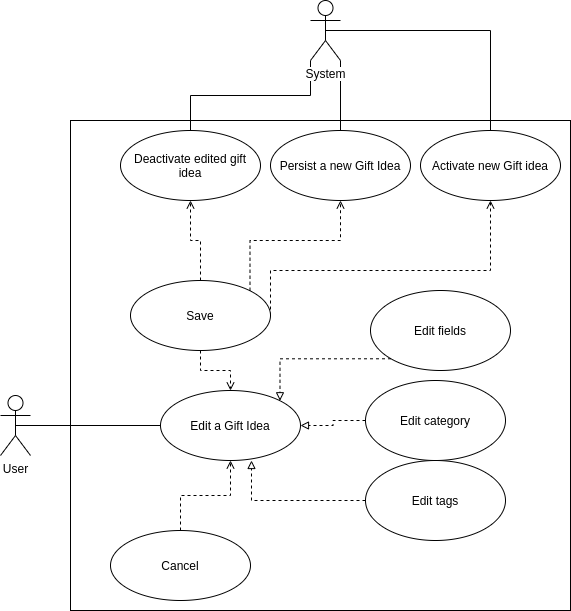

The diagram above was exported from draw.io. Its source (the exported page's mxGraphModel, read from the mxfile embedded in the PNG):
<mxGraphModel dx="1355" dy="825" grid="1" gridSize="10" guides="1" tooltips="1" connect="1" arrows="1" fold="1" page="1" pageScale="1" pageWidth="827" pageHeight="1169" math="0" shadow="0">
  <root>
    <mxCell id="0" />
    <mxCell id="1" parent="0" />
    <mxCell id="TkanHFTNBM0Quq4y7JTp-1" value="" style="rounded=0;whiteSpace=wrap;html=1;" vertex="1" parent="1">
      <mxGeometry x="190" y="120" width="500" height="490" as="geometry" />
    </mxCell>
    <mxCell id="TkanHFTNBM0Quq4y7JTp-29" style="edgeStyle=orthogonalEdgeStyle;rounded=0;orthogonalLoop=1;jettySize=auto;html=1;exitX=0.5;exitY=0.5;exitDx=0;exitDy=0;exitPerimeter=0;entryX=0;entryY=0.5;entryDx=0;entryDy=0;endArrow=none;endFill=0;" edge="1" parent="1" source="TkanHFTNBM0Quq4y7JTp-2" target="TkanHFTNBM0Quq4y7JTp-3">
      <mxGeometry relative="1" as="geometry" />
    </mxCell>
    <mxCell id="TkanHFTNBM0Quq4y7JTp-2" value="User" style="shape=umlActor;verticalLabelPosition=bottom;labelBackgroundColor=#ffffff;verticalAlign=top;html=1;outlineConnect=0;" vertex="1" parent="1">
      <mxGeometry x="120" y="395" width="30" height="60" as="geometry" />
    </mxCell>
    <mxCell id="TkanHFTNBM0Quq4y7JTp-3" value="Edit a Gift Idea" style="ellipse;whiteSpace=wrap;html=1;" vertex="1" parent="1">
      <mxGeometry x="280" y="390" width="140" height="70" as="geometry" />
    </mxCell>
    <mxCell id="TkanHFTNBM0Quq4y7JTp-26" style="edgeStyle=orthogonalEdgeStyle;rounded=0;orthogonalLoop=1;jettySize=auto;html=1;exitX=0;exitY=1;exitDx=0;exitDy=0;exitPerimeter=0;entryX=0.5;entryY=0;entryDx=0;entryDy=0;endArrow=none;endFill=0;" edge="1" parent="1" source="TkanHFTNBM0Quq4y7JTp-4" target="TkanHFTNBM0Quq4y7JTp-19">
      <mxGeometry relative="1" as="geometry" />
    </mxCell>
    <mxCell id="TkanHFTNBM0Quq4y7JTp-27" style="edgeStyle=orthogonalEdgeStyle;rounded=0;orthogonalLoop=1;jettySize=auto;html=1;exitX=1;exitY=1;exitDx=0;exitDy=0;exitPerimeter=0;entryX=0.5;entryY=0;entryDx=0;entryDy=0;endArrow=none;endFill=0;" edge="1" parent="1" source="TkanHFTNBM0Quq4y7JTp-4" target="TkanHFTNBM0Quq4y7JTp-18">
      <mxGeometry relative="1" as="geometry" />
    </mxCell>
    <mxCell id="TkanHFTNBM0Quq4y7JTp-28" style="edgeStyle=orthogonalEdgeStyle;rounded=0;orthogonalLoop=1;jettySize=auto;html=1;exitX=0.5;exitY=0.5;exitDx=0;exitDy=0;exitPerimeter=0;entryX=0.5;entryY=0;entryDx=0;entryDy=0;endArrow=none;endFill=0;" edge="1" parent="1" source="TkanHFTNBM0Quq4y7JTp-4" target="TkanHFTNBM0Quq4y7JTp-20">
      <mxGeometry relative="1" as="geometry" />
    </mxCell>
    <mxCell id="TkanHFTNBM0Quq4y7JTp-4" value="System" style="shape=umlActor;verticalLabelPosition=bottom;labelBackgroundColor=#ffffff;verticalAlign=top;html=1;outlineConnect=0;" vertex="1" parent="1">
      <mxGeometry x="430" width="30" height="60" as="geometry" />
    </mxCell>
    <mxCell id="TkanHFTNBM0Quq4y7JTp-8" style="edgeStyle=orthogonalEdgeStyle;rounded=0;orthogonalLoop=1;jettySize=auto;html=1;exitX=0;exitY=1;exitDx=0;exitDy=0;entryX=1;entryY=0;entryDx=0;entryDy=0;endArrow=block;endFill=0;dashed=1;" edge="1" parent="1" source="TkanHFTNBM0Quq4y7JTp-7" target="TkanHFTNBM0Quq4y7JTp-3">
      <mxGeometry relative="1" as="geometry" />
    </mxCell>
    <mxCell id="TkanHFTNBM0Quq4y7JTp-7" value="Edit fields" style="ellipse;whiteSpace=wrap;html=1;" vertex="1" parent="1">
      <mxGeometry x="490" y="290" width="140" height="80" as="geometry" />
    </mxCell>
    <mxCell id="TkanHFTNBM0Quq4y7JTp-10" style="edgeStyle=orthogonalEdgeStyle;rounded=0;orthogonalLoop=1;jettySize=auto;html=1;exitX=0;exitY=0.5;exitDx=0;exitDy=0;entryX=1;entryY=0.5;entryDx=0;entryDy=0;endArrow=block;endFill=0;dashed=1;" edge="1" parent="1" source="TkanHFTNBM0Quq4y7JTp-9" target="TkanHFTNBM0Quq4y7JTp-3">
      <mxGeometry relative="1" as="geometry" />
    </mxCell>
    <mxCell id="TkanHFTNBM0Quq4y7JTp-9" value="Edit category" style="ellipse;whiteSpace=wrap;html=1;" vertex="1" parent="1">
      <mxGeometry x="485" y="380" width="140" height="80" as="geometry" />
    </mxCell>
    <mxCell id="TkanHFTNBM0Quq4y7JTp-12" style="edgeStyle=orthogonalEdgeStyle;rounded=0;orthogonalLoop=1;jettySize=auto;html=1;exitX=0;exitY=0.5;exitDx=0;exitDy=0;entryX=0.65;entryY=1;entryDx=0;entryDy=0;entryPerimeter=0;endArrow=block;endFill=0;dashed=1;" edge="1" parent="1" source="TkanHFTNBM0Quq4y7JTp-11" target="TkanHFTNBM0Quq4y7JTp-3">
      <mxGeometry relative="1" as="geometry" />
    </mxCell>
    <mxCell id="TkanHFTNBM0Quq4y7JTp-11" value="Edit tags" style="ellipse;whiteSpace=wrap;html=1;" vertex="1" parent="1">
      <mxGeometry x="485" y="460" width="140" height="80" as="geometry" />
    </mxCell>
    <mxCell id="TkanHFTNBM0Quq4y7JTp-16" style="edgeStyle=orthogonalEdgeStyle;rounded=0;orthogonalLoop=1;jettySize=auto;html=1;exitX=0.5;exitY=0;exitDx=0;exitDy=0;endArrow=open;endFill=0;dashed=1;" edge="1" parent="1" source="TkanHFTNBM0Quq4y7JTp-14" target="TkanHFTNBM0Quq4y7JTp-3">
      <mxGeometry relative="1" as="geometry" />
    </mxCell>
    <mxCell id="TkanHFTNBM0Quq4y7JTp-14" value="Cancel" style="ellipse;whiteSpace=wrap;html=1;" vertex="1" parent="1">
      <mxGeometry x="230" y="530" width="140" height="70" as="geometry" />
    </mxCell>
    <mxCell id="TkanHFTNBM0Quq4y7JTp-17" style="edgeStyle=orthogonalEdgeStyle;rounded=0;orthogonalLoop=1;jettySize=auto;html=1;exitX=0.5;exitY=1;exitDx=0;exitDy=0;dashed=1;endArrow=open;endFill=0;" edge="1" parent="1" source="TkanHFTNBM0Quq4y7JTp-15" target="TkanHFTNBM0Quq4y7JTp-3">
      <mxGeometry relative="1" as="geometry" />
    </mxCell>
    <mxCell id="TkanHFTNBM0Quq4y7JTp-23" style="edgeStyle=orthogonalEdgeStyle;rounded=0;orthogonalLoop=1;jettySize=auto;html=1;exitX=0.5;exitY=0;exitDx=0;exitDy=0;entryX=0.5;entryY=1;entryDx=0;entryDy=0;dashed=1;endArrow=open;endFill=0;" edge="1" parent="1" source="TkanHFTNBM0Quq4y7JTp-15" target="TkanHFTNBM0Quq4y7JTp-19">
      <mxGeometry relative="1" as="geometry" />
    </mxCell>
    <mxCell id="TkanHFTNBM0Quq4y7JTp-24" style="edgeStyle=orthogonalEdgeStyle;rounded=0;orthogonalLoop=1;jettySize=auto;html=1;exitX=1;exitY=0;exitDx=0;exitDy=0;dashed=1;endArrow=open;endFill=0;" edge="1" parent="1" source="TkanHFTNBM0Quq4y7JTp-15" target="TkanHFTNBM0Quq4y7JTp-18">
      <mxGeometry relative="1" as="geometry" />
    </mxCell>
    <mxCell id="TkanHFTNBM0Quq4y7JTp-25" style="edgeStyle=orthogonalEdgeStyle;rounded=0;orthogonalLoop=1;jettySize=auto;html=1;exitX=1;exitY=0.5;exitDx=0;exitDy=0;dashed=1;endArrow=open;endFill=0;" edge="1" parent="1" source="TkanHFTNBM0Quq4y7JTp-15" target="TkanHFTNBM0Quq4y7JTp-20">
      <mxGeometry relative="1" as="geometry">
        <Array as="points">
          <mxPoint x="390" y="270" />
          <mxPoint x="610" y="270" />
        </Array>
      </mxGeometry>
    </mxCell>
    <mxCell id="TkanHFTNBM0Quq4y7JTp-15" value="Save" style="ellipse;whiteSpace=wrap;html=1;" vertex="1" parent="1">
      <mxGeometry x="250" y="280" width="140" height="70" as="geometry" />
    </mxCell>
    <mxCell id="TkanHFTNBM0Quq4y7JTp-18" value="Persist a new Gift Idea" style="ellipse;whiteSpace=wrap;html=1;" vertex="1" parent="1">
      <mxGeometry x="390" y="130" width="140" height="70" as="geometry" />
    </mxCell>
    <mxCell id="TkanHFTNBM0Quq4y7JTp-19" value="Deactivate edited gift idea" style="ellipse;whiteSpace=wrap;html=1;" vertex="1" parent="1">
      <mxGeometry x="240" y="130" width="140" height="70" as="geometry" />
    </mxCell>
    <mxCell id="TkanHFTNBM0Quq4y7JTp-20" value="Activate new Gift idea" style="ellipse;whiteSpace=wrap;html=1;" vertex="1" parent="1">
      <mxGeometry x="540" y="130" width="140" height="70" as="geometry" />
    </mxCell>
  </root>
</mxGraphModel>